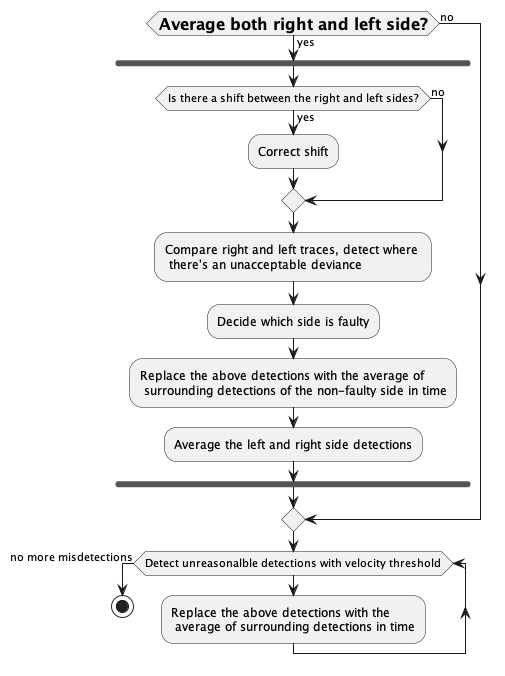

The diagram above was rendered by PlantUML. Its source (embedded in the PNG):
@startuml

if (<size:16>**Average both right and left side?**</size>) then (yes)
   fork
      if (Is there a shift between the right and left sides?) then (yes)
         :Correct shift;
      else (no)

      endif

      :Compare right and left traces, detect where \n there's an unacceptable deviance;

      :Decide which side is faulty;

      :Replace the above detections with the average of \n surrounding detections of the non-faulty side in time;

      :Average the left and right side detections;
     endfork
else (no)

endif

while (Detect unreasonalble detections with velocity threshold)

   :Replace the above detections with the \n average of surrounding detections in time;
endwhile (no more misdetections)


stop

@enduml